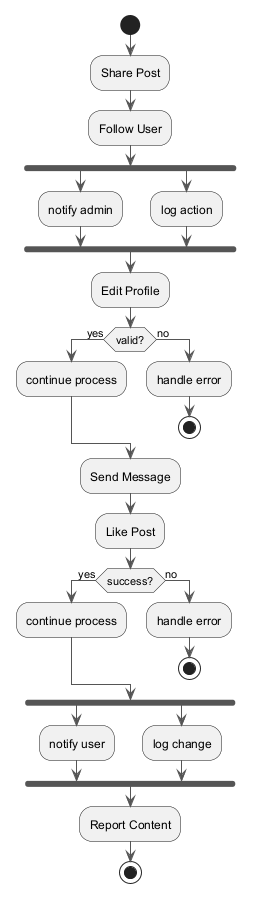

The diagram above was rendered by PlantUML. Its source (embedded in the PNG):
@startuml
skinparam monochrome true
skinparam ArrowColor #555555
start
:Share Post;
:Follow User;
fork
:notify admin;
fork again
:log action;
end fork
:Edit Profile;
if (valid?) then (yes)
:continue process;
else (no)
:handle error;
stop
endif
:Send Message;
:Like Post;
if (success?) then (yes)
:continue process;
else (no)
:handle error;
stop
endif
fork
:notify user;
fork again
:log change;
end fork
:Report Content;
stop
@enduml